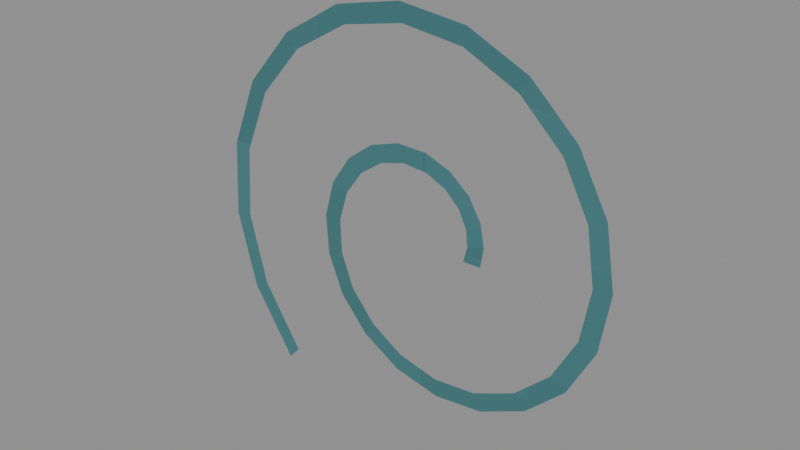 # Source: Wound-edge.blend  (saved by Blender 4.3.34; exported with 4.5.12 LTS)
import bpy
from mathutils import Matrix  # noqa: F401  (used for matrix-valued properties, if any)

bpy.ops.wm.read_factory_settings(use_empty=True)
scene = bpy.context.scene
scene.name = 'Isolated part'

# ---- collections
col_part_wound_edge = bpy.data.collections.new('Part.Wound-edge'); scene.collection.children.link(col_part_wound_edge)

# ---- images (referenced by path relative to the original .blend; pixels are not part of the script)
import os
ASSET_DIR = os.environ.get("B2B_ASSET_DIR", "")  # directory of the original .blend (textures are referenced by path, not embedded)
HERE = os.path.dirname(os.path.abspath(__file__))  # packed textures are extracted next to this script under _unpacked/

def load_image(name, relpath, width, height, colorspace="sRGB"):
    """Load a texture the original file referenced (path relative to the .blend, or extracted next to this script)."""
    p = next((c for c in (os.path.join(HERE, relpath), os.path.join(ASSET_DIR, relpath)) if relpath and os.path.exists(c)), "")
    if p:
        img = bpy.data.images.load(p, check_existing=True)
        img.name = name
    else:  # same state as the original file: an image datablock whose file is absent (Cycles renders it pink)
        img = bpy.data.images.new(name, width, height)
        img.source = "FILE"
        img.filepath = "//" + (relpath or name)
    img.colorspace_settings.name = colorspace
    return img
img_minecraft___marine_stripe = load_image('Minecraft • Marine stripe', '_unpacked/Marine_stripe.bc7fe28f.png', 32, 32, 'sRGB')

# ---- materials (node trees are filled in below, after node groups)
mat_minecraft___marine_stripe = bpy.data.materials.new('Minecraft / Marine stripe')
mat_minecraft___marine_stripe.diffuse_color = (0.2627, 0.4745, 0.4902, 1.0)

# ---- material node trees
mat_minecraft___marine_stripe.use_nodes = True; mat_minecraft___marine_stripe.node_tree.nodes.clear()
_N = mat_minecraft___marine_stripe.node_tree.nodes; _L = mat_minecraft___marine_stripe.node_tree.links
n0 = _N.new('ShaderNodeBsdfPrincipled'); n0.name = 'Principled BSDF'; n0.location = (10, 300)
n0.inputs[2].default_value = 0.85
n1 = _N.new('ShaderNodeOutputMaterial'); n1.name = 'Material Output'; n1.location = (300, 300)
n2 = _N.new('ShaderNodeTexImage'); n2.name = 'Image Texture'; n2.location = (-580, 280)
n2.image = img_minecraft___marine_stripe
n2.interpolation = 'Closest'
_L.new(n0.outputs[0], n1.inputs[0])
_L.new(n2.outputs[0], n0.inputs[0])
n1.is_active_output = True

# ---- meshes
me_basketblueroll_wound_edge_001 = bpy.data.meshes.new('BasketBlueRoll.Wound-edge.001')
me_basketblueroll_wound_edge_001.from_pydata([(0.02308, 0.0, 0.06274), (0.02908, 0.0, 0.06274), (0.02441, 0.0, 0.06749), (0.03011, 0.0, 0.06938), (0.02388, 0.0, 0.07301), (0.02869, 0.0, 0.0766), (0.02115, 0.0, 0.07855), (0.02459, 0.0, 0.08347), (0.01622, 0.0, 0.08324), (0.01794, 0.0, 0.08899), (0.009394, 0.0, 0.08623), (0.009219, 0.0, 0.09223), (0.001321, 0.0, 0.0868), (-0.0007319, 0.0, 0.09244), (-0.007104, 0.0, 0.08447), (-0.01083, 0.0, 0.08917), (-0.01482, 0.0, 0.07911), (-0.01983, 0.0, 0.08241), (-0.02073, 0.0, 0.07099), (-0.02653, 0.0, 0.07254), (-0.02386, 0.0, 0.06076), (-0.02985, 0.0, 0.06041), (-0.02347, 0.0, 0.04941), (-0.02904, 0.0, 0.04719), (-0.01918, 0.0, 0.03818), (-0.02377, 0.0, 0.03432), (-0.01107, 0.0, 0.02844), (-0.01421, 0.0, 0.02333), (0.0003152, 0.0, 0.02148), (-0.001067, 0.0, 0.01564), (0.01397, 0.0, 0.01841), (0.0145, 0.0, 0.01244), (0.02855, 0.0, 0.01996), (0.03093, 0.0, 0.01445), (0.04247, 0.0, 0.02638), (0.04646, 0.0, 0.0219), (0.05408, 0.0, 0.03736), (0.05928, 0.0, 0.03436), (0.06189, 0.0, 0.05207), (0.06777, 0.0, 0.05086), (0.06471, 0.0, 0.06915), (0.07066, 0.0, 0.06985), (0.06182, 0.0, 0.0869), (0.06726, 0.0, 0.08944), (0.05312, 0.0, 0.1034), (0.05748, 0.0, 0.1075), (0.03914, 0.0, 0.1167), (0.04199, 0.0, 0.122), (0.02105, 0.0, 0.1252), (0.02209, 0.0, 0.1311), (0.0005498, 0.0, 0.1275), (-0.0003232, 0.0, 0.1335), (-0.02029, 0.0, 0.1231), (-0.02299, 0.0, 0.1285), (-0.03924, 0.0, 0.112), (-0.04348, 0.0, 0.1162), (-0.0541, 0.0, 0.09493), (-0.05947, 0.0, 0.09761), (-0.06305, 0.0, 0.0734), (-0.06898, 0.0, 0.07427), (-0.06476, 0.0, 0.04949), (-0.07066, 0.0, 0.04845), (-0.05864, 0.0, 0.02563), (-0.06392, 0.0, 0.02278), (-0.04491, 0.0, 0.004367), (-0.04903, 0.0, 0.0)], [], [(0, 1, 3, 2), (2, 3, 5, 4), (4, 5, 7, 6), (6, 7, 9, 8), (8, 9, 11, 10), (10, 11, 13, 12), (12, 13, 15, 14), (14, 15, 17, 16), (16, 17, 19, 18), (18, 19, 21, 20), (20, 21, 23, 22), (22, 23, 25, 24), (24, 25, 27, 26), (26, 27, 29, 28), (28, 29, 31, 30), (30, 31, 33, 32), (32, 33, 35, 34), (34, 35, 37, 36), (36, 37, 39, 38), (38, 39, 41, 40), (40, 41, 43, 42), (42, 43, 45, 44), (44, 45, 47, 46), (46, 47, 49, 48), (48, 49, 51, 50), (50, 51, 53, 52), (52, 53, 55, 54), (54, 55, 57, 56), (56, 57, 59, 58), (58, 59, 61, 60), (60, 61, 63, 62), (62, 63, 65, 64)])
_uv = me_basketblueroll_wound_edge_001.uv_layers.new(name='UV0.Surface')
_uv.uv.foreach_set('vector', [0.9181, 0.7168, 0.9229, 0.7168, 0.9237, 0.7221, 0.9192, 0.7206, 0.9939, 0.6458, 0.9954, 0.6504, 1.001, 0.6493, 0.9983, 0.6454, 0.9983, 0.6454, 1.001, 0.6493, 1.007, 0.646, 1.003, 0.6432, 1.003, 0.6432, 1.007, 0.646, 1.011, 0.6407, 1.007, 0.6393, 1.007, 0.6393, 1.011, 0.6407, 1.014, 0.6337, 1.009, 0.6338, 0.9072, 0.7356, 0.907, 0.7404, 0.8991, 0.7405, 0.9007, 0.736, 0.9007, 0.736, 0.8991, 0.7405, 0.891, 0.7379, 0.894, 0.7342, 0.894, 0.7342, 0.891, 0.7379, 0.8838, 0.7325, 0.8878, 0.7299, 0.8878, 0.7299, 0.8838, 0.7325, 0.8784, 0.7246, 0.8831, 0.7234, 0.9967, 0.6097, 0.9979, 0.6051, 0.9882, 0.6024, 0.9885, 0.6072, 0.9885, 0.6072, 0.9882, 0.6024, 0.9777, 0.6031, 0.9794, 0.6075, 0.9794, 0.6075, 0.9777, 0.6031, 0.9674, 0.6073, 0.9705, 0.611, 0.9705, 0.611, 0.9674, 0.6073, 0.9586, 0.6149, 0.9627, 0.6175, 0.8908, 0.6893, 0.8883, 0.6852, 0.8988, 0.6791, 0.8999, 0.6838, 0.8999, 0.6838, 0.8988, 0.6791, 0.9112, 0.6765, 0.9108, 0.6813, 0.9108, 0.6813, 0.9112, 0.6765, 0.9244, 0.6781, 0.9225, 0.6826, 0.9225, 0.6826, 0.9244, 0.6781, 0.9368, 0.6841, 0.9336, 0.6877, 0.9336, 0.6877, 0.9368, 0.6841, 0.9471, 0.6941, 0.9429, 0.6965, 0.9698, 0.6696, 0.9674, 0.6737, 0.9806, 0.6805, 0.9816, 0.6758, 0.9816, 0.6758, 0.9806, 0.6805, 0.9958, 0.6828, 0.9952, 0.6781, 0.9952, 0.6781, 0.9958, 0.6828, 1.011, 0.6801, 1.009, 0.6758, 1.009, 0.6758, 1.011, 0.6801, 1.026, 0.6723, 1.023, 0.6688, 1.023, 0.6688, 1.026, 0.6723, 1.038, 0.6599, 1.033, 0.6576, 0.931, 0.76, 0.9332, 0.7642, 0.9173, 0.7715, 0.9165, 0.7667, 0.9165, 0.7667, 0.9173, 0.7715, 0.8994, 0.7734, 0.9001, 0.7686, 0.9001, 0.7686, 0.8994, 0.7734, 0.8813, 0.7694, 0.8834, 0.7651, 0.8834, 0.7651, 0.8813, 0.7694, 0.8649, 0.7596, 0.8683, 0.7562, 1.03, 0.5949, 1.033, 0.5915, 1.018, 0.5787, 1.016, 0.583, 1.016, 0.583, 1.018, 0.5787, 0.9993, 0.5711, 0.9986, 0.5759, 0.9986, 0.5759, 0.9993, 0.5711, 0.9787, 0.5698, 0.9795, 0.5745, 0.9795, 0.5745, 0.9787, 0.5698, 0.9581, 0.5752, 0.9604, 0.5794, 0.9604, 0.5794, 0.9581, 0.5752, 0.9399, 0.5871, 0.9434, 0.5904])
_uv.active_render = True
_uv = me_basketblueroll_wound_edge_001.uv_layers.new(name='UV1.Paint')
_uv.uv.foreach_set('vector', [0.7304, 0.7381, 0.7283, 0.7279, 0.7408, 0.7241, 0.7392, 0.7344, 0.7392, 0.7344, 0.7408, 0.7241, 0.7554, 0.7243, 0.7501, 0.7336, 0.7501, 0.7336, 0.7554, 0.7243, 0.7702, 0.7292, 0.7618, 0.7365, 0.7618, 0.7365, 0.7702, 0.7292, 0.7833, 0.7388, 0.7727, 0.7434, 0.7727, 0.7434, 0.7833, 0.7388, 0.7926, 0.7525, 0.7809, 0.7541, 0.7809, 0.7541, 0.7926, 0.7525, 0.7965, 0.7694, 0.7848, 0.7676, 0.7848, 0.7676, 0.7965, 0.7694, 0.7937, 0.7875, 0.7833, 0.7826, 0.7833, 0.7826, 0.7937, 0.7875, 0.7838, 0.8048, 0.7756, 0.7973, 0.7756, 0.7973, 0.7838, 0.8048, 0.7669, 0.8192, 0.7618, 0.8098, 0.7618, 0.8098, 0.7669, 0.8192, 0.7445, 0.8285, 0.743, 0.8183, 0.743, 0.8183, 0.7445, 0.8285, 0.7184, 0.8312, 0.7208, 0.8211, 0.7208, 0.8211, 0.7184, 0.8312, 0.6915, 0.8262, 0.6974, 0.8173, 0.6974, 0.8173, 0.6915, 0.8262, 0.6668, 0.8134, 0.6756, 0.8065, 0.6756, 0.8065, 0.6668, 0.8134, 0.6472, 0.7935, 0.6581, 0.7893, 0.6581, 0.7893, 0.6472, 0.7935, 0.6355, 0.768, 0.6473, 0.7671, 0.6473, 0.7671, 0.6355, 0.768, 0.6336, 0.7396, 0.6452, 0.7419, 0.6452, 0.7419, 0.6336, 0.7396, 0.6426, 0.7109, 0.6528, 0.7163, 0.6528, 0.7163, 0.6426, 0.7109, 0.6624, 0.6854, 0.6701, 0.6933, 0.6701, 0.6933, 0.6624, 0.6854, 0.6915, 0.6659, 0.6959, 0.6755, 0.6959, 0.6755, 0.6915, 0.6659, 0.7275, 0.6552, 0.7282, 0.6655, 0.7282, 0.6655, 0.7275, 0.6552, 0.7668, 0.655, 0.7638, 0.665, 0.7638, 0.665, 0.7668, 0.655, 0.8054, 0.666, 0.7989, 0.6747, 0.7989, 0.6747, 0.8054, 0.666, 0.8391, 0.6878, 0.8298, 0.6943, 0.8298, 0.6943, 0.8391, 0.6878, 0.8638, 0.7188, 0.8526, 0.7224, 0.8526, 0.7224, 0.8638, 0.7188, 0.8763, 0.7561, 0.8644, 0.7564, 0.8644, 0.7564, 0.8763, 0.7561, 0.8746, 0.796, 0.8632, 0.7931, 0.8632, 0.7931, 0.8746, 0.796, 0.8579, 0.8345, 0.8482, 0.8286, 0.8482, 0.8286, 0.8579, 0.8345, 0.8273, 0.8674, 0.8202, 0.8591, 0.8202, 0.8591, 0.8273, 0.8674, 0.7852, 0.8907, 0.7814, 0.8809, 0.7814, 0.8809, 0.7852, 0.8907, 0.7355, 0.9014, 0.7355, 0.8911, 0.7355, 0.8911, 0.7355, 0.9014, 0.6832, 0.8978, 0.6869, 0.888, 0.6869, 0.888, 0.6832, 0.8978, 0.6336, 0.8796, 0.6407, 0.8713])
me_basketblueroll_wound_edge_001.materials.append(mat_minecraft___marine_stripe)
me_basketblueroll_wound_edge_001.update()

# ---- objects
ob_wound_edge = bpy.data.objects.new('Wound-edge', me_basketblueroll_wound_edge_001)

# ---- transforms, parenting, visibility, modifiers, constraints
ob_wound_edge.location = (0.0, 0.0, 0.0)

# ---- collection membership
col_part_wound_edge.objects.link(ob_wound_edge)

# ---- scene / render settings (as saved in the file)
scene.frame_start = 1; scene.frame_end = 250; scene.frame_set(1)
scene.render.engine = 'BLENDER_EEVEE_NEXT'
scene.render.image_settings.exr_codec = 'NONE'
scene.render.simplify_subdivision_render = 0
scene.render.simplify_child_particles_render = 0.0
scene.eevee.use_volume_custom_range = False
scene.eevee.use_fast_gi = False
scene.eevee.use_shadows = False
scene.view_settings.white_balance_temperature = 0.0
scene.view_settings.white_balance_tint = 0.0
scene.view_settings.white_balance_whitepoint = (2.97, 0.5193, -0.0414)
bpy.context.view_layer.update()

# ---- added for rendering (the .blend has no active camera and no usable light): camera, sun + grey world if the file has none
cam_auto = bpy.data.cameras.new('AutoCamera')
cam_auto.lens = 50.0
cam_auto.sensor_width = 36.0
cam_auto.clip_end = 1000.0
ob_auto_camera = bpy.data.objects.new('AutoCamera', cam_auto)
scene.collection.objects.link(ob_auto_camera)
ob_auto_camera.location = (0.185045, -0.222054, 0.214777)
ob_auto_camera.rotation_euler = (1.09748, -7.21219e-08, 0.694738)
scene.camera = ob_auto_camera
light_auto_sun = bpy.data.lights.new('AutoSun', 'SUN')
light_auto_sun.energy = 3.0
light_auto_sun.angle = 0.0523599
ob_auto_sun = bpy.data.objects.new('AutoSun', light_auto_sun)
scene.collection.objects.link(ob_auto_sun)
ob_auto_sun.rotation_euler = (0.872665, 0.174533, 0.523599)
if scene.world is None:
    world_auto = bpy.data.worlds.new('AutoWorld')
    world_auto.color = (0.3, 0.3, 0.3)
    scene.world = world_auto
bpy.context.view_layer.update()
